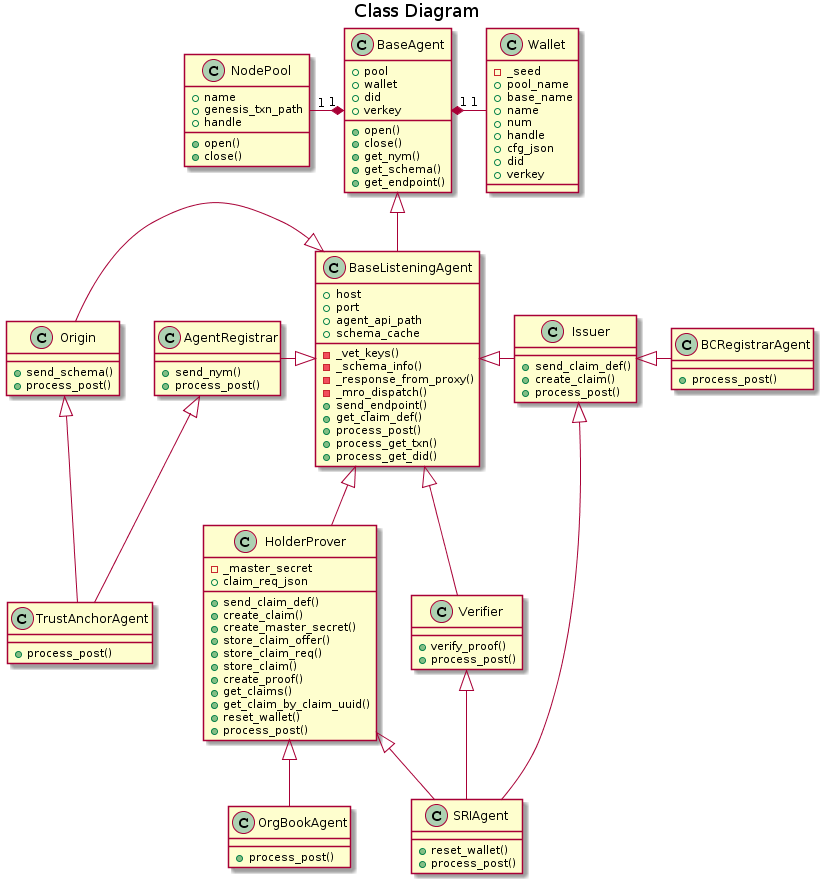

The diagram above was rendered by PlantUML. Its source (embedded in the PNG):
@startuml
/'
Copyright 2017 Government of Canada - Public Services and Procurement Canada - buyandsell.gc.ca

Licensed under the Apache License, Version 2.0 (the "License");
you may not use this file except in compliance with the License.
You may obtain a copy of the License at

http://www.apache.org/licenses/LICENSE-2.0

Unless required by applicable law or agreed to in writing, software
distributed under the License is distributed on an "AS IS" BASIS,
WITHOUT WARRANTIES OR CONDITIONS OF ANY KIND, either express or implied.
See the License for the specific language governing permissions and
limitations under the License.
'/

title Class Diagram

class Wallet {
    -_seed
    +pool_name
    +base_name
    +name
    +num
    +handle
    +cfg_json
    +did
    +verkey
}

class NodePool {
    +name
    +genesis_txn_path
    +handle
    +open()
    +close()
}

class BaseAgent {
    +pool
    +wallet
    +did
    +verkey
    +open()
    +close()
    +get_nym()
    +get_schema()
    +get_endpoint()
}

class BaseListeningAgent {
    +host
    +port
    +agent_api_path
    +schema_cache
    -_vet_keys()
    -_schema_info()
    -_response_from_proxy()
    -_mro_dispatch()
    +send_endpoint()
    +get_claim_def()
    +process_post()
    +process_get_txn()
    +process_get_did()
}

class AgentRegistrar {
    +send_nym()
    +process_post()
}

class Origin {
    +send_schema()
    +process_post()
}

class Issuer {
    +send_claim_def()
    +create_claim()
    +process_post()
}

class HolderProver {
    -_master_secret
    +claim_req_json
    +send_claim_def()
    +create_claim()
    +create_master_secret()
    +store_claim_offer()
    +store_claim_req()
    +store_claim()
    +create_proof()
    +get_claims()
    +get_claim_by_claim_uuid()
    +reset_wallet()
    +process_post()
}

class Verifier {
    +verify_proof()
    +process_post()
}

class TrustAnchorAgent {
    +process_post()
}

class SRIAgent {
    +reset_wallet()
    +process_post()
}

class BCRegistrarAgent {
    +process_post()
}

class OrgBookAgent {
    +process_post()
}

BaseAgent "1" *-left- "1" NodePool
BaseAgent "1" *-right- "1" Wallet

BaseAgent <|-down- BaseListeningAgent
BaseListeningAgent <|-left- AgentRegistrar
BaseListeningAgent <|-left- Origin
BaseListeningAgent <|-right- Issuer
BaseListeningAgent <|-down- HolderProver
BaseListeningAgent <|-down- Verifier

AgentRegistrar <|-down- TrustAnchorAgent
Origin <|-down- TrustAnchorAgent

Issuer <|-right- SRIAgent
Verifier <|-down- SRIAgent
HolderProver <|- SRIAgent

Issuer <|- BCRegistrarAgent

HolderProver <|-down- OrgBookAgent
@enduml